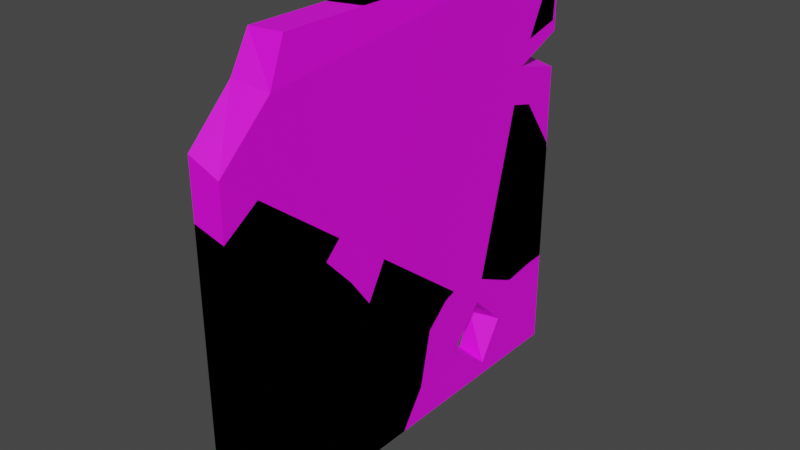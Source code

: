 # Source: Destructible_Wall.blend  (saved by Blender 3.5.10; exported with 4.5.12 LTS)
import bpy
from mathutils import Matrix  # noqa: F401  (used for matrix-valued properties, if any)

bpy.ops.wm.read_factory_settings(use_empty=True)
scene = bpy.context.scene
scene.name = 'Scene'

# ---- collections
col_collection = bpy.data.collections.new('Collection'); scene.collection.children.link(col_collection)

# ---- images (referenced by path relative to the original .blend; pixels are not part of the script)
import os
ASSET_DIR = os.environ.get("B2B_ASSET_DIR", "")  # directory of the original .blend (textures are referenced by path, not embedded)
HERE = os.path.dirname(os.path.abspath(__file__))  # packed textures are extracted next to this script under _unpacked/

def load_image(name, relpath, width, height, colorspace="sRGB"):
    """Load a texture the original file referenced (path relative to the .blend, or extracted next to this script)."""
    p = next((c for c in (os.path.join(HERE, relpath), os.path.join(ASSET_DIR, relpath)) if relpath and os.path.exists(c)), "")
    if p:
        img = bpy.data.images.load(p, check_existing=True)
        img.name = name
    else:  # same state as the original file: an image datablock whose file is absent (Cycles renders it pink)
        img = bpy.data.images.new(name, width, height)
        img.source = "FILE"
        img.filepath = "//" + (relpath or name)
    img.colorspace_settings.name = colorspace
    return img
img_brick_wall_png = load_image('brick-wall.png', 'brick-wall.png', 1024, 1024, 'sRGB')

# ---- materials (node trees are filled in below, after node groups)
mat_material = bpy.data.materials.new('Material')
mat_material.use_transparent_shadow = False

# ---- material node trees
mat_material.use_nodes = True; mat_material.node_tree.nodes.clear()
_N = mat_material.node_tree.nodes; _L = mat_material.node_tree.links
n0 = _N.new('ShaderNodeBsdfPrincipled'); n0.name = 'Principled BSDF'; n0.location = (10, 300)
n0.distribution = 'GGX'
n0.subsurface_method = 'RANDOM_WALK_SKIN'
n0.inputs[3].default_value = 1.45
n0.inputs[27].default_value = (0.0, 0.0, 0.0, 1.0)
n0.inputs[28].default_value = 1.0
n1 = _N.new('ShaderNodeOutputMaterial'); n1.name = 'Material Output'; n1.location = (300, 300)
n2 = _N.new('ShaderNodeTexImage'); n2.name = 'Image Texture'; n2.location = (-280, 280)
n2.image = img_brick_wall_png
_L.new(n0.outputs[0], n1.inputs[0])
_L.new(n2.outputs[0], n0.inputs[0])
n1.is_active_output = True

# ---- world
world_world = bpy.data.worlds.new('World'); scene.world = world_world
world_world.use_nodes = True; world_world.node_tree.nodes.clear()
_N = world_world.node_tree.nodes; _L = world_world.node_tree.links
n0 = _N.new('ShaderNodeOutputWorld'); n0.name = 'World Output'; n0.location = (300, 300)
n1 = _N.new('ShaderNodeBackground'); n1.name = 'Background'; n1.location = (10, 300)
n1.inputs[0].default_value = (0.05088, 0.05088, 0.05088, 1.0)
_L.new(n1.outputs[0], n0.inputs[0])
n0.is_active_output = True
world_world.color = (0.05088, 0.05088, 0.05088)
world_world.use_sun_shadow = False
world_world.sun_shadow_jitter_overblur = 0.0

# ---- meshes
me_cube = bpy.data.meshes.new('Cube')
me_cube.from_pydata([(-1.0, 1.0, 1.0), (1.0, -1.0, -1.0), (-1.0, 1.0, -1.0), (1.0, 1.0, -1.0), (1.0, 1.0, 1.0), (1.0, -1.0, 0.574), (1.0, -0.676, 1.0), (1.199, -0.7638, 0.8134), (-1.0, -1.0, -1.0), (1.0, 0.4822, -0.5711), (1.0, 0.3092, -0.7595), (1.0, 0.544, -0.9351), (1.0, 0.6611, -0.7432), (1.0, 1.003, 0.6072), (1.0, 0.9975, 0.4392), (1.0, 0.7512, 0.5018), (-1.0, -1.0, 0.6322), (-1.0, -0.6987, 1.0), (-1.0, -0.7899, 0.84), (-1.0, 0.4569, -0.5635), (-1.0, 0.3548, -0.7494), (-1.0, 0.5516, -0.9098), (-1.0, 0.6282, -0.7458), (-1.0, 1.0, 0.6249), (-1.0, 1.0, 0.4645), (-1.0, 0.774, 0.5119)], [], [(2, 8, 20, 21, 22), (25, 15, 14, 24), (3, 12, 11, 10, 1), (1, 5, 16, 8), (2, 3, 1, 8), (4, 0, 17, 6), (12, 9, 19, 22), (20, 19, 9, 10), (21, 20, 10, 11), (3, 2, 24, 14), (0, 4, 13, 23), (1, 10, 9, 12, 3, 14, 15, 13, 4, 6, 7, 5), (25, 23, 13, 15), (8, 16, 18, 17, 0, 23, 25, 24, 2, 22, 19, 20), (22, 21, 11, 12), (18, 16, 5, 7), (17, 18, 7, 6)])
_uv = me_cube.uv_layers.new(name='UVMap')
_uv.uv.foreach_set('vector', [0.7701, 0.8739, 0.2303, 0.8739, 0.5959, 0.8062, 0.6491, 0.8495, 0.6697, 0.8052, 0.8597, 0.7702, 0.9331, 0.7668, 0.9331, 0.8088, 0.8597, 0.8085, 0.7697, -0.207, 0.6783, -0.1375, 0.6467, -0.1894, 0.5833, -0.142, 0.2299, -0.207, 0.472, 0.578, 0.4719, 0.9802, 0.4242, 0.9951, 0.4242, 0.578, 0.4767, 0.5898, 0.5245, 0.5898, 0.5245, 1.117, 0.4767, 1.117, 0.4242, -0.4171, 0.4719, -0.4174, 0.4719, 0.03814, 0.4242, 0.03235, 0.5851, 0.3565, 0.5852, 0.3334, 0.6667, 0.3334, 0.6667, 0.3549, 0.6667, 0.8788, 0.6666, 0.8479, 0.7481, 0.8479, 0.7482, 0.8792, 0.6666, 0.9999, 0.6666, 0.9642, 0.7481, 0.9579, 0.7481, 1.0, 0.7372, 0.362, 0.8413, 0.362, 0.8413, 0.6383, 0.7372, 0.6335, 0.5724, 0.4727, 0.7475, 0.4727, 0.7475, 0.5471, 0.5724, 0.5437, 0.2299, -0.207, 0.5833, -0.142, 0.63, -0.09101, 0.6783, -0.1375, 0.7697, -0.207, 0.769, 0.1821, 0.7026, 0.1991, 0.7704, 0.2276, 0.7697, 0.3338, 0.3174, 0.3338, 0.2934, 0.2836, 0.2299, 0.2186, 0.4138, 0.2319, 0.4137, 0.1911, 0.5314, 0.1911, 0.5314, 0.2358, 0.2303, 0.8739, 0.2303, 0.4326, 0.287, 0.3764, 0.3116, 0.3332, 0.7701, 0.3332, 0.7701, 0.4346, 0.7091, 0.4651, 0.7701, 0.478, 0.7701, 0.8739, 0.6697, 0.8052, 0.6235, 0.7559, 0.5959, 0.8062, 0.6666, 0.9131, 0.6666, 0.8831, 0.7481, 0.8792, 0.7481, 0.9158, 0.4242, 1.066, 0.4242, 0.9951, 0.4719, 0.9802, 0.4767, 1.062, 0.4242, 1.115, 0.4242, 1.066, 0.4767, 1.062, 0.4719, 1.117])
me_cube.materials.append(mat_material)
me_cube.update()
me_cube_001 = bpy.data.meshes.new('Cube.001')
me_cube_001.from_pydata([(-1.0, 1.0, 1.0), (1.0, -1.0, -1.0), (1.0, 1.0, 1.0), (-1.0, -1.0, -1.0), (1.0, 0.9848, 0.6578), (-1.0, 1.0, 0.6249), (-1.0, 1.0, 0.1149), (1.0, 1.0, 0.06171), (1.0, 0.5884, 0.5589), (1.0, 0.3064, 0.6647), (1.0, -0.03384, 0.6181), (1.0, 0.2401, 0.489), (1.0, 0.5965, 0.3655), (1.0, 0.8279, 0.3063), (-1.0, 0.5732, 0.5766), (-1.0, 0.3089, 0.6343), (-1.0, 0.04464, 0.5979), (-1.0, 0.2299, 0.4764), (-1.0, 0.6066, 0.4035), (-1.0, 0.8254, 0.3063), (-1.0, 0.03925, -0.8078), (1.0, -0.1174, -1.0), (1.0, 0.03165, -0.8002), (-1.0, -0.04649, -1.0), (-1.0, 0.3788, -0.3955), (-1.0, 0.1419, -0.5778), (1.0, 0.3915, -0.4031), (1.0, 0.08109, -0.5018), (-1.0, 1.0, -0.5899), (1.0, 1.0, -0.5393), (1.0, 0.7079, -0.5524), (-1.0, 0.6978, -0.5929), (1.0, -1.0, 0.3351), (1.0, -0.2764, 1.0), (-1.0, -1.0, 0.3731), (-1.0, -0.3169, 1.0), (1.0, -0.407, 0.7741), (1.0, -0.6131, 0.6009), (1.0, -0.7933, 0.4738), (-1.0, -0.4627, 0.8045), (-1.0, -0.6055, 0.5705), (-1.0, -0.806, 0.4916), (1.0, -0.3927, 0.1767), (1.0, -0.51, 0.06406), (1.0, -0.3733, -0.08531), (1.0, -0.2699, -0.2266), (1.0, -0.1606, -0.03425), (-1.0, -0.3952, 0.1489), (-1.0, -0.467, 0.05393), (-1.0, -0.3404, -0.03467), (-1.0, -0.275, -0.2266), (-1.0, -0.2012, -0.04944)], [], [(17, 11, 12, 18), (1, 32, 34, 3), (25, 27, 22, 20), (2, 0, 35, 33), (20, 22, 21, 23), (0, 2, 4, 5), (1, 22, 27, 26, 46, 45, 44, 43, 32), (18, 12, 13, 19), (3, 34, 48, 49, 50, 51, 24, 25, 20), (16, 10, 11, 17), (39, 36, 33, 35), (39, 40, 37, 36), (31, 28, 29, 30), (19, 13, 7, 6), (30, 26, 24, 31), (21, 22, 1), (26, 27, 25, 24), (20, 23, 3), (23, 21, 1, 3), (7, 26, 30, 29), (14, 5, 4, 8), (28, 31, 24, 6), (29, 28, 6, 7), (14, 8, 9, 15), (40, 41, 38, 37), (15, 9, 10, 16), (41, 34, 32, 38), (43, 48, 47, 42), (32, 43, 42, 46, 26, 7, 13, 12, 11, 10, 9, 8, 4, 2, 33, 36, 37, 38), (42, 47, 51, 46), (24, 51, 47, 48, 34, 41, 40, 39, 35, 0, 5, 14, 15, 16, 17, 18, 19, 6), (46, 51, 50, 45), (44, 49, 48, 43), (45, 50, 49, 44)])
_uv = me_cube_001.uv_layers.new(name='UVMap')
_uv.uv.foreach_set('vector', [0.6083, 0.8094, 0.5421, 0.8085, 0.5421, 0.7576, 0.6084, 0.7584, 0.5669, 0.8652, 0.5669, 1.399, 0.522, 1.414, 0.522, 0.8652, 0.5503, 0.9058, 0.502, 0.919, 0.502, 0.8465, 0.5503, 0.8451, 0.4721, 0.1524, 0.5384, 0.1516, 0.5384, 0.3176, 0.4721, 0.3133, 0.5503, 0.8451, 0.502, 0.8465, 0.502, 0.7893, 0.5503, 0.7944, 0.4758, 0.5933, 0.4096, 0.5933, 0.4096, 0.5487, 0.4759, 0.5451, 0.2366, -0.1969, 0.5117, -0.1439, 0.5248, -0.06487, 0.6076, -0.0387, 0.4604, 0.05904, 0.4312, 0.008055, 0.4037, 0.04551, 0.3672, 0.0851, 0.2366, 0.1569, 0.6084, 0.7584, 0.5421, 0.7576, 0.5421, 0.7256, 0.6084, 0.7261, 0.7699, 0.8632, 0.4037, 0.8632, 0.4888, 0.7219, 0.5125, 0.6884, 0.5637, 0.671, 0.5164, 0.6515, 0.6087, 0.4978, 0.6573, 0.5606, 0.7186, 0.5878, 0.6083, 0.8387, 0.5421, 0.8493, 0.5421, 0.8085, 0.6083, 0.8094, 0.522, 1.637, 0.5669, 1.63, 0.5669, 1.733, 0.5221, 1.729, 0.522, 1.637, 0.522, 1.53, 0.5669, 1.542, 0.5669, 1.63, 0.4537, 0.1718, 0.4537, 0.2439, 0.4054, 0.2445, 0.4053, 0.1753, 0.6084, 0.7261, 0.5421, 0.7256, 0.5421, 0.692, 0.6083, 0.6949, 0.4053, 0.1753, 0.4053, 0.09354, 0.4536, 0.08751, 0.4537, 0.1718, 0.4719, -0.1969, 0.5117, -0.1439, 0.2366, -0.1969, 0.4053, 0.09354, 0.4053, 0.02342, 0.4536, 0.03835, 0.4536, 0.08751, 0.7186, 0.5878, 0.7699, 0.6105, 0.7699, 0.8632, 0.502, 0.9766, 0.4537, 0.9612, 0.4537, 0.7503, 0.502, 0.7488, 0.7699, 0.08448, 0.6076, -0.0387, 0.692, -0.07829, 0.7699, -0.0748, 0.542, 0.771, 0.5421, 0.8267, 0.4758, 0.8267, 0.4758, 0.7762, 0.6605, 0.3331, 0.6613, 0.4132, 0.6087, 0.4978, 0.4726, 0.3331, 0.5384, 0.4006, 0.4721, 0.4081, 0.4721, 0.3176, 0.5384, 0.3234, 0.542, 0.771, 0.4758, 0.7762, 0.4756, 0.7363, 0.5419, 0.7345, 0.522, 1.53, 0.522, 1.48, 0.5669, 1.474, 0.5669, 1.542, 0.5419, 0.7345, 0.4756, 0.7363, 0.4756, 0.692, 0.5418, 0.7002, 0.522, 1.48, 0.522, 1.414, 0.5669, 1.399, 0.5669, 1.474, 0.3734, 0.2756, 0.4333, 0.2802, 0.4333, 0.3116, 0.3734, 0.3156, 0.2366, 0.1569, 0.3672, 0.0851, 0.3985, 0.115, 0.4604, 0.05904, 0.6076, -0.0387, 0.7699, 0.08448, 0.724, 0.1493, 0.6623, 0.165, 0.5672, 0.1977, 0.4942, 0.2319, 0.5849, 0.2443, 0.6601, 0.2162, 0.7658, 0.2425, 0.7699, 0.3331, 0.4295, 0.3331, 0.3947, 0.2733, 0.3397, 0.2274, 0.2917, 0.1937, 0.4933, 0.8026, 0.5532, 0.807, 0.5532, 0.8696, 0.4933, 0.8763, 0.6087, 0.4978, 0.5164, 0.6515, 0.4635, 0.7029, 0.4888, 0.7219, 0.4037, 0.8632, 0.3721, 0.8118, 0.3511, 0.7586, 0.2887, 0.7208, 0.2366, 0.6821, 0.2366, 0.3331, 0.3366, 0.3331, 0.3495, 0.4462, 0.3341, 0.5163, 0.3438, 0.5863, 0.3762, 0.5372, 0.3956, 0.4374, 0.4216, 0.3794, 0.4726, 0.3331, 0.3734, 0.2164, 0.4333, 0.2228, 0.4333, 0.2756, 0.3734, 0.2756, 0.3734, 0.1659, 0.4333, 0.1648, 0.4333, 0.2066, 0.3734, 0.2164, 0.3734, 0.1249, 0.4333, 0.1287, 0.4333, 0.1648, 0.3734, 0.1659])
me_cube_001.materials.append(mat_material)
me_cube_001.update()
me_cube_002 = bpy.data.meshes.new('Cube.002')
me_cube_002.from_pydata([(-1.0, 1.0, 0.1149), (1.0, 1.0, 0.04399), (1.0, 0.04464, 0.5979), (1.0, 0.2882, 0.4232), (1.0, 0.556, 0.3655), (1.0, 0.8304, 0.2556), (-1.0, 0.04464, 0.5979), (-1.0, 0.2299, 0.4764), (-1.0, 0.6066, 0.4035), (-1.0, 0.8254, 0.3063), (-1.0, 0.03925, -0.8078), (1.0, -0.04649, -1.0), (1.0, 0.07216, -0.823), (-1.0, -0.04649, -1.0), (-1.0, 0.3788, -0.3955), (-1.0, 0.1419, -0.5778), (1.0, 0.3383, -0.3651), (1.0, 0.1292, -0.5524), (-1.0, 1.0, -0.5899), (1.0, 1.0, -0.5292), (1.0, 0.7408, -0.5676), (-1.0, 0.6978, -0.5929), (1.0, -0.4627, 0.8045), (1.0, -0.6156, 0.6111), (-1.0, -0.4627, 0.8045), (-1.0, -0.6055, 0.5705), (1.0, -0.1041, 0.7339), (-1.0, -0.765, 0.5077), (1.0, -1.0, -0.2483), (1.0, -0.7448, 0.4317), (-1.0, -1.0, -0.1774), (1.0, -0.855, 0.04587), (1.0, -0.3831, 0.2945), (1.0, -0.6286, 0.03625), (1.0, -0.6641, -0.387), (1.0, -0.2965, -0.5865), (1.0, -0.0955, -0.308), (1.0, -0.1466, -0.006278), (-1.0, -0.1041, 0.7339), (-1.0, -0.8727, 0.05347), (-1.0, -0.3805, 0.2388), (-1.0, -0.6084, 0.01094), (-1.0, -0.6995, -0.4022), (-1.0, -0.3319, -0.5511), (-1.0, -0.06765, -0.3232), (-1.0, -0.1314, -0.001215), (1.0, -1.0, -0.6425), (1.0, -0.5965, -0.9107), (-1.0, -0.5474, -1.0), (-1.0, -1.0, -0.6805), (1.0, -0.5474, -1.0), (-1.0, -0.6269, -0.931), (-1.0, -0.7516, -0.8227), (1.0, -0.7642, -0.8278)], [], [(7, 3, 4, 8), (15, 17, 12, 10), (10, 12, 11, 13), (8, 4, 5, 9), (6, 2, 3, 7), (24, 25, 23, 22), (21, 18, 19, 20), (9, 5, 1, 0), (20, 16, 14, 21), (11, 12, 47, 50), (16, 17, 15, 14), (10, 13, 48, 51), (13, 11, 50, 48), (1, 16, 20, 19), (18, 21, 14, 0), (19, 18, 0, 1), (25, 27, 29, 23), (39, 31, 29, 27), (28, 34, 33, 32, 37, 36, 16, 1, 5, 4, 3, 2, 26, 22, 23, 29, 31), (30, 39, 27, 25, 24, 38, 6, 7, 8, 9, 0, 14, 44, 45, 40, 41, 42), (6, 38, 26, 2), (24, 22, 26, 38), (39, 30, 28, 31), (44, 43, 35, 36), (44, 36, 37, 45), (32, 40, 45, 37), (33, 41, 40, 32), (34, 42, 41, 33), (43, 42, 34, 35), (51, 48, 50, 47), (47, 53, 52, 51), (51, 52, 49, 30, 42, 43, 44, 14, 15, 10), (52, 53, 46, 49), (49, 46, 28, 30), (46, 53, 47, 12, 17, 16, 36, 35, 34, 28)])
_uv = me_cube_002.uv_layers.new(name='UVMap')
_uv.uv.foreach_set('vector', [0.4083, 0.7475, 0.49, 0.7713, 0.4899, 0.8563, 0.4083, 0.8659, 0.4899, -0.1237, 0.4083, -0.1168, 0.4083, -0.2046, 0.4899, -0.2024, 0.4899, -0.2024, 0.4083, -0.2046, 0.4083, -0.2681, 0.49, -0.2681, 0.4083, 0.8659, 0.4899, 0.8563, 0.4899, 0.95, 0.4083, 0.9419, 0.4083, 0.6779, 0.4899, 0.6779, 0.49, 0.7713, 0.4083, 0.7475, 0.4903, 1.099, 0.4903, 1.183, 0.4086, 1.172, 0.4086, 1.099, 0.4901, 0.3795, 0.49, 0.2993, 0.5716, 0.2993, 0.5717, 0.3619, 0.4083, 0.9419, 0.4899, 0.95, 0.49, 1.027, 0.4083, 1.018, 0.5717, 0.3619, 0.572, 0.5042, 0.4903, 0.4986, 0.4901, 0.3795, 0.4301, -0.00683, 0.4585, 0.03267, 0.3051, 0.01789, 0.3156, -0.00289, 0.4083, -0.04323, 0.4083, -0.1168, 0.4899, -0.1237, 0.4899, -0.04953, 0.1459, -0.05347, 0.1746, -0.1115, 0.3285, -0.1054, 0.3521, -0.08322, 0.4083, 0.1891, 0.49, 0.1882, 0.4899, 0.3219, 0.4083, 0.3228, 0.6773, 0.2234, 0.5229, 0.1352, 0.6133, 0.08574, 0.6728, 0.09249, -0.152, 0.001788, -0.05911, 0.004533, 0.03651, 0.0691, -0.1606, 0.2184, 0.49, -0.2424, 0.5716, -0.2605, 0.5716, -0.04323, 0.49, -0.06569, 0.4903, 1.183, 0.4903, 1.218, 0.4086, 1.239, 0.4086, 1.172, 0.4903, 1.366, 0.4086, 1.366, 0.4086, 1.239, 0.4903, 1.218, 0.2182, 0.1724, 0.2938, 0.138, 0.3052, 0.2345, 0.3634, 0.2915, 0.415, 0.2209, 0.4243, 0.1516, 0.5229, 0.1352, 0.6773, 0.2234, 0.6402, 0.2731, 0.5784, 0.3003, 0.5177, 0.3156, 0.4634, 0.3574, 0.4305, 0.3897, 0.3492, 0.4086, 0.3127, 0.3656, 0.2818, 0.3257, 0.2536, 0.2384, 0.4576, 0.1529, 0.4156, 0.2223, 0.377, 0.3606, 0.3272, 0.3779, 0.2805, 0.4481, 0.1712, 0.4221, 0.1271, 0.3784, 0.07164, 0.3388, -0.04323, 0.3118, -0.1093, 0.2793, -0.1606, 0.2184, 0.03651, 0.0691, 0.1728, 0.09674, 0.1885, 0.1965, 0.2621, 0.2732, 0.3349, 0.206, 0.368, 0.08016, 0.4083, 0.6779, 0.4083, 0.617, 0.4899, 0.617, 0.4899, 0.6779, 0.4083, 0.5042, 0.4899, 0.5042, 0.4899, 0.617, 0.4083, 0.617, 0.4903, 1.366, 0.4903, 1.448, 0.4086, 1.47, 0.4086, 1.366, 0.5717, 0.9279, 0.5716, 1.023, 0.49, 1.027, 0.49, 0.923, 0.5717, 0.9279, 0.49, 0.923, 0.4901, 0.8371, 0.5717, 0.8371, 0.5717, 0.7046, 0.4901, 0.6976, 0.49, 0.5898, 0.5716, 0.5898, 0.4084, 0.08996, 0.4901, 0.09105, 0.4899, 0.1786, 0.4083, 0.1882, 0.4086, -0.04323, 0.4903, -0.04323, 0.4901, 0.09105, 0.4084, 0.08996, 0.4902, 0.8304, 0.49, 0.7046, 0.5716, 0.7046, 0.5718, 0.8371, 0.4083, 0.3559, 0.4083, 0.3228, 0.4899, 0.3219, 0.4899, 0.3504, 0.4899, 0.3504, 0.4899, 0.4094, 0.4083, 0.4078, 0.4083, 0.3559, 0.3521, -0.08322, 0.3891, -0.04843, 0.4637, -0.001713, 0.4576, 0.1529, 0.368, 0.08016, 0.2568, 0.02994, 0.1728, 0.09674, 0.03651, 0.0691, 0.1115, 0.01597, 0.1459, -0.05347, 0.4083, 0.4078, 0.4899, 0.4094, 0.49, 0.5042, 0.4083, 0.4985, 0.4903, 1.6, 0.4086, 1.588, 0.4086, 1.47, 0.4903, 1.448, 0.2151, 0.08232, 0.2675, 0.03816, 0.3051, 0.01789, 0.4585, 0.03267, 0.4737, 0.09402, 0.5229, 0.1352, 0.4243, 0.1516, 0.3762, 0.08959, 0.2938, 0.138, 0.2182, 0.1724])
me_cube_002.materials.append(mat_material)
me_cube_002.update()

# ---- objects
ob_stage_1 = bpy.data.objects.new('Stage 1', me_cube)
ob_stage_2 = bpy.data.objects.new('Stage 2', me_cube_001)
ob_stage_3 = bpy.data.objects.new('Stage 3', me_cube_002)

# ---- transforms, parenting, visibility, modifiers, constraints
ob_stage_1.location = (0.0, 0.0, 0.0)
ob_stage_1.scale = (0.2173, 3.0, 3.0)
ob_stage_2.location = (0.0, 0.0, 0.0)
ob_stage_2.scale = (0.2173, 3.0, 3.0)
ob_stage_3.location = (0.0, 0.0, 0.0)
ob_stage_3.scale = (0.2173, 3.0, 3.0)

# ---- collection membership
col_collection.objects.link(ob_stage_1)
col_collection.objects.link(ob_stage_2)
col_collection.objects.link(ob_stage_3)

# ---- scene / render settings (as saved in the file)
scene.frame_start = 1; scene.frame_end = 250; scene.frame_set(1)
scene.render.engine = 'BLENDER_EEVEE_NEXT'
scene.cycles.sampling_pattern = 'TABULATED_SOBOL'
scene.view_settings.view_transform = 'Filmic'
scene.unit_settings.scale_length = 0.01
bpy.context.view_layer.update()

# ---- added for rendering (the .blend has no active camera and no usable light): camera, sun
cam_auto = bpy.data.cameras.new('AutoCamera')
cam_auto.lens = 50.0
cam_auto.sensor_width = 36.0
cam_auto.clip_end = 1000.0
ob_auto_camera = bpy.data.objects.new('AutoCamera', cam_auto)
scene.collection.objects.link(ob_auto_camera)
ob_auto_camera.location = (7.88983, -9.43803, 6.29455)
ob_auto_camera.rotation_euler = (1.09748, -7.21219e-08, 0.694738)
scene.camera = ob_auto_camera
light_auto_sun = bpy.data.lights.new('AutoSun', 'SUN')
light_auto_sun.energy = 3.0
light_auto_sun.angle = 0.0523599
ob_auto_sun = bpy.data.objects.new('AutoSun', light_auto_sun)
scene.collection.objects.link(ob_auto_sun)
ob_auto_sun.rotation_euler = (0.872665, 0.174533, 0.523599)
bpy.context.view_layer.update()
